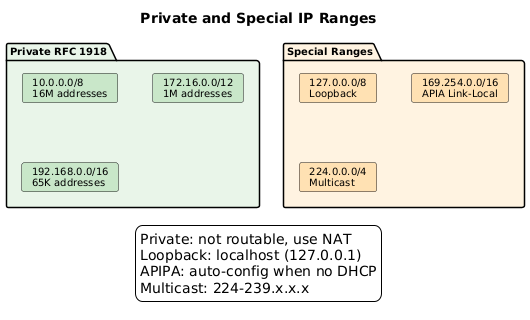

The diagram above was rendered by PlantUML. Its source (embedded in the PNG):
@startuml
skinparam backgroundColor white
skinparam defaultFontName Arial
skinparam defaultFontSize 10
skinparam shadowing false
title Private and Special IP Ranges

package "Private RFC 1918" as priv #E8F5E9 {
    card "10.0.0.0/8\n16M addresses" as p1 #C8E6C9
    card "172.16.0.0/12\n1M addresses" as p2 #C8E6C9
    card "192.168.0.0/16\n65K addresses" as p3 #C8E6C9
}

package "Special Ranges" as spec #FFF3E0 {
    card "127.0.0.0/8\nLoopback" as s1 #FFE0B2
    card "169.254.0.0/16\nAPIA Link-Local" as s2 #FFE0B2
    card "224.0.0.0/4\nMulticast" as s3 #FFE0B2
}

legend bottom
Private: not routable, use NAT
Loopback: localhost (127.0.0.1)
APIPA: auto-config when no DHCP
Multicast: 224-239.x.x.x
endlegend
@enduml